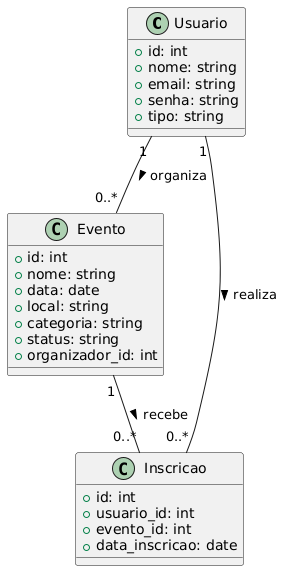

The diagram above was rendered by PlantUML. Its source (embedded in the PNG):
@startuml
class Usuario {
  +id: int
  +nome: string
  +email: string
  +senha: string
  +tipo: string
}

class Evento {
  +id: int
  +nome: string
  +data: date
  +local: string
  +categoria: string
  +status: string
  +organizador_id: int
}

class Inscricao {
  +id: int
  +usuario_id: int
  +evento_id: int
  +data_inscricao: date
}

Usuario "1" -- "0..*" Inscricao : realiza >
Evento "1" -- "0..*" Inscricao : recebe >
Usuario "1" -- "0..*" Evento : organiza >
@enduml